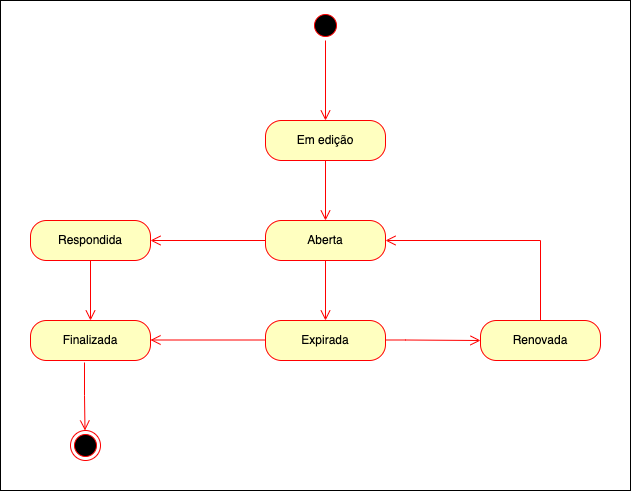

The diagram above was exported from draw.io. Its source (the exported page's mxGraphModel, read from the mxfile embedded in the PNG):
<mxGraphModel dx="946" dy="646" grid="1" gridSize="10" guides="1" tooltips="1" connect="1" arrows="1" fold="1" page="1" pageScale="1" pageWidth="850" pageHeight="1100" math="0" shadow="0">
  <root>
    <mxCell id="0" />
    <mxCell id="1" parent="0" />
    <mxCell id="wI_WJIalmvuVL665GEUT-20" value="" style="rounded=0;whiteSpace=wrap;html=1;" vertex="1" parent="1">
      <mxGeometry x="100" y="100" width="630" height="490" as="geometry" />
    </mxCell>
    <mxCell id="wI_WJIalmvuVL665GEUT-1" value="" style="ellipse;html=1;shape=startState;fillColor=#000000;strokeColor=#ff0000;" vertex="1" parent="1">
      <mxGeometry x="410" y="110" width="30" height="30" as="geometry" />
    </mxCell>
    <mxCell id="wI_WJIalmvuVL665GEUT-2" value="" style="edgeStyle=orthogonalEdgeStyle;html=1;verticalAlign=bottom;endArrow=open;endSize=8;strokeColor=#ff0000;rounded=0;entryX=0.5;entryY=0;entryDx=0;entryDy=0;" edge="1" source="wI_WJIalmvuVL665GEUT-1" parent="1" target="wI_WJIalmvuVL665GEUT-3">
      <mxGeometry relative="1" as="geometry">
        <mxPoint x="425" y="200" as="targetPoint" />
      </mxGeometry>
    </mxCell>
    <mxCell id="wI_WJIalmvuVL665GEUT-3" value="Em edição" style="rounded=1;whiteSpace=wrap;html=1;arcSize=40;fontColor=#000000;fillColor=#ffffc0;strokeColor=#ff0000;" vertex="1" parent="1">
      <mxGeometry x="365" y="220" width="120" height="40" as="geometry" />
    </mxCell>
    <mxCell id="wI_WJIalmvuVL665GEUT-4" value="" style="edgeStyle=orthogonalEdgeStyle;html=1;verticalAlign=bottom;endArrow=open;endSize=8;strokeColor=#ff0000;rounded=0;" edge="1" source="wI_WJIalmvuVL665GEUT-3" parent="1">
      <mxGeometry relative="1" as="geometry">
        <mxPoint x="425" y="320" as="targetPoint" />
      </mxGeometry>
    </mxCell>
    <mxCell id="wI_WJIalmvuVL665GEUT-6" value="Aberta" style="rounded=1;whiteSpace=wrap;html=1;arcSize=40;fontColor=#000000;fillColor=#ffffc0;strokeColor=#ff0000;" vertex="1" parent="1">
      <mxGeometry x="365" y="320" width="120" height="40" as="geometry" />
    </mxCell>
    <mxCell id="wI_WJIalmvuVL665GEUT-7" value="" style="edgeStyle=orthogonalEdgeStyle;html=1;verticalAlign=bottom;endArrow=open;endSize=8;strokeColor=#ff0000;rounded=0;" edge="1" source="wI_WJIalmvuVL665GEUT-6" parent="1">
      <mxGeometry relative="1" as="geometry">
        <mxPoint x="425" y="420" as="targetPoint" />
      </mxGeometry>
    </mxCell>
    <mxCell id="wI_WJIalmvuVL665GEUT-9" value="" style="edgeStyle=orthogonalEdgeStyle;html=1;verticalAlign=bottom;endArrow=open;endSize=8;strokeColor=#ff0000;rounded=0;exitX=0;exitY=0.5;exitDx=0;exitDy=0;" edge="1" source="wI_WJIalmvuVL665GEUT-6" parent="1">
      <mxGeometry relative="1" as="geometry">
        <mxPoint x="250" y="340" as="targetPoint" />
        <mxPoint x="210" y="300" as="sourcePoint" />
      </mxGeometry>
    </mxCell>
    <mxCell id="wI_WJIalmvuVL665GEUT-10" value="Respondida" style="rounded=1;whiteSpace=wrap;html=1;arcSize=40;fontColor=#000000;fillColor=#ffffc0;strokeColor=#ff0000;" vertex="1" parent="1">
      <mxGeometry x="130" y="320" width="120" height="40" as="geometry" />
    </mxCell>
    <mxCell id="wI_WJIalmvuVL665GEUT-11" value="" style="edgeStyle=orthogonalEdgeStyle;html=1;verticalAlign=bottom;endArrow=open;endSize=8;strokeColor=#ff0000;rounded=0;" edge="1" source="wI_WJIalmvuVL665GEUT-10" parent="1">
      <mxGeometry relative="1" as="geometry">
        <mxPoint x="190" y="420" as="targetPoint" />
      </mxGeometry>
    </mxCell>
    <mxCell id="wI_WJIalmvuVL665GEUT-12" value="" style="edgeStyle=orthogonalEdgeStyle;html=1;verticalAlign=bottom;endArrow=open;endSize=8;strokeColor=#ff0000;rounded=0;" edge="1" parent="1">
      <mxGeometry relative="1" as="geometry">
        <mxPoint x="580" y="440" as="targetPoint" />
        <mxPoint x="485" y="439.5" as="sourcePoint" />
        <Array as="points">
          <mxPoint x="505" y="439.5" />
          <mxPoint x="505" y="439.5" />
        </Array>
      </mxGeometry>
    </mxCell>
    <mxCell id="wI_WJIalmvuVL665GEUT-13" value="Expirada" style="rounded=1;whiteSpace=wrap;html=1;arcSize=40;fontColor=#000000;fillColor=#ffffc0;strokeColor=#ff0000;" vertex="1" parent="1">
      <mxGeometry x="365" y="420" width="120" height="40" as="geometry" />
    </mxCell>
    <mxCell id="wI_WJIalmvuVL665GEUT-14" value="Renovada" style="rounded=1;whiteSpace=wrap;html=1;arcSize=40;fontColor=#000000;fillColor=#ffffc0;strokeColor=#ff0000;" vertex="1" parent="1">
      <mxGeometry x="580" y="420" width="120" height="40" as="geometry" />
    </mxCell>
    <mxCell id="wI_WJIalmvuVL665GEUT-15" value="" style="edgeStyle=orthogonalEdgeStyle;html=1;verticalAlign=bottom;endArrow=open;endSize=8;strokeColor=#ff0000;rounded=0;exitX=0.5;exitY=0;exitDx=0;exitDy=0;entryX=1;entryY=0.5;entryDx=0;entryDy=0;" edge="1" parent="1" source="wI_WJIalmvuVL665GEUT-14" target="wI_WJIalmvuVL665GEUT-6">
      <mxGeometry relative="1" as="geometry">
        <mxPoint x="725" y="370" as="targetPoint" />
        <mxPoint x="630" y="369.5" as="sourcePoint" />
        <Array as="points">
          <mxPoint x="640" y="340" />
        </Array>
      </mxGeometry>
    </mxCell>
    <mxCell id="wI_WJIalmvuVL665GEUT-16" value="Finalizada" style="rounded=1;whiteSpace=wrap;html=1;arcSize=40;fontColor=#000000;fillColor=#ffffc0;strokeColor=#ff0000;" vertex="1" parent="1">
      <mxGeometry x="130" y="420" width="120" height="40" as="geometry" />
    </mxCell>
    <mxCell id="wI_WJIalmvuVL665GEUT-17" value="" style="edgeStyle=orthogonalEdgeStyle;html=1;verticalAlign=bottom;endArrow=open;endSize=8;strokeColor=#ff0000;rounded=0;exitX=0;exitY=0.5;exitDx=0;exitDy=0;" edge="1" parent="1">
      <mxGeometry relative="1" as="geometry">
        <mxPoint x="250" y="439.5" as="targetPoint" />
        <mxPoint x="365" y="439.5" as="sourcePoint" />
      </mxGeometry>
    </mxCell>
    <mxCell id="wI_WJIalmvuVL665GEUT-18" value="" style="ellipse;html=1;shape=endState;fillColor=#000000;strokeColor=#ff0000;" vertex="1" parent="1">
      <mxGeometry x="170" y="530" width="30" height="30" as="geometry" />
    </mxCell>
    <mxCell id="wI_WJIalmvuVL665GEUT-19" value="" style="edgeStyle=orthogonalEdgeStyle;html=1;verticalAlign=bottom;endArrow=open;endSize=8;strokeColor=#ff0000;rounded=0;exitX=0.45;exitY=1.05;exitDx=0;exitDy=0;exitPerimeter=0;" edge="1" parent="1" source="wI_WJIalmvuVL665GEUT-16">
      <mxGeometry relative="1" as="geometry">
        <mxPoint x="184.5" y="530" as="targetPoint" />
        <mxPoint x="184.5" y="470" as="sourcePoint" />
      </mxGeometry>
    </mxCell>
  </root>
</mxGraphModel>